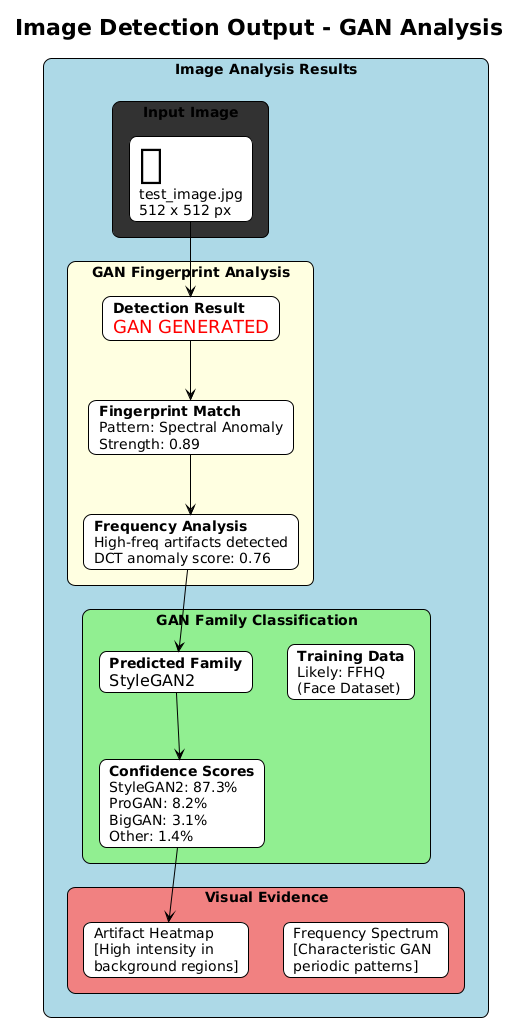

The diagram above was rendered by PlantUML. Its source (embedded in the PNG):
@startuml
!theme plain
title Image Detection Output - GAN Analysis

skinparam backgroundColor #FEFEFE
skinparam roundcorner 15

rectangle "Image Analysis Results" as main #LightBlue {
    
    rectangle "Input Image" as input #333333 {
        card "<size:40>🖼</size>\ntest_image.jpg\n512 x 512 px" as img
    }
    
    rectangle "GAN Fingerprint Analysis" as fingerprint #LightYellow {
        card "<b>Detection Result</b>\n<color:red><size:18>GAN GENERATED</size></color>" as result
        card "<b>Fingerprint Match</b>\nPattern: Spectral Anomaly\nStrength: 0.89" as pattern
        card "<b>Frequency Analysis</b>\nHigh-freq artifacts detected\nDCT anomaly score: 0.76" as freq
    }
    
    rectangle "GAN Family Classification" as family #LightGreen {
        card "<b>Predicted Family</b>\n<size:16>StyleGAN2</size>" as predicted
        card "<b>Confidence Scores</b>\nStyleGAN2: 87.3%\nProGAN: 8.2%\nBigGAN: 3.1%\nOther: 1.4%" as scores
        card "<b>Training Data</b>\nLikely: FFHQ\n(Face Dataset)" as training
    }
    
    rectangle "Visual Evidence" as evidence #LightCoral {
        card "Artifact Heatmap\n[High intensity in\nbackground regions]" as heatmap
        card "Frequency Spectrum\n[Characteristic GAN\nperiodic patterns]" as spectrum
    }
}

img --> result
result --> pattern
pattern --> freq
freq --> predicted
predicted --> scores
scores --> heatmap
@enduml